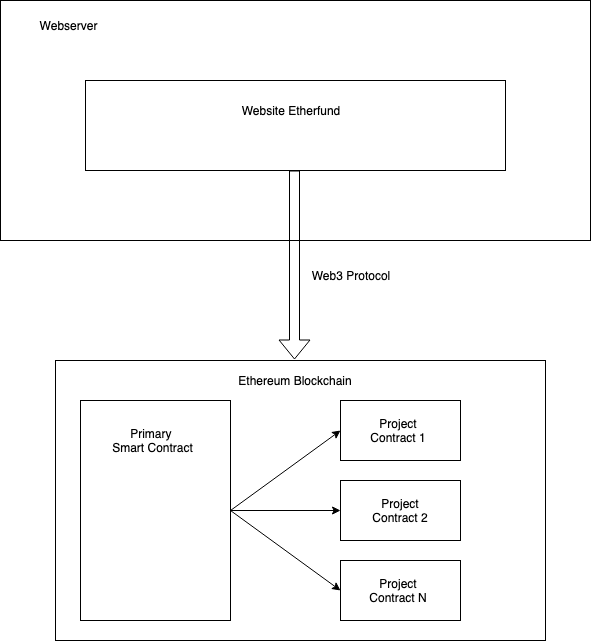

The diagram above was exported from draw.io. Its source (the exported page's mxGraphModel, read from the mxfile embedded in the PNG):
<mxGraphModel dx="1948" dy="1084" grid="1" gridSize="10" guides="1" tooltips="1" connect="1" arrows="1" fold="1" page="1" pageScale="1" pageWidth="1169" pageHeight="1654" math="0" shadow="0">
  <root>
    <mxCell id="0" />
    <mxCell id="1" parent="0" />
    <mxCell id="pG_LKi9QgKyewYUJBB0G-19" value="" style="rounded=0;whiteSpace=wrap;html=1;" vertex="1" parent="1">
      <mxGeometry x="170" y="130" width="590" height="240" as="geometry" />
    </mxCell>
    <mxCell id="pG_LKi9QgKyewYUJBB0G-1" value="" style="rounded=0;whiteSpace=wrap;html=1;" vertex="1" parent="1">
      <mxGeometry x="255" y="210" width="420" height="90" as="geometry" />
    </mxCell>
    <mxCell id="pG_LKi9QgKyewYUJBB0G-2" value="" style="rounded=0;whiteSpace=wrap;html=1;" vertex="1" parent="1">
      <mxGeometry x="225" y="490" width="490" height="280" as="geometry" />
    </mxCell>
    <mxCell id="pG_LKi9QgKyewYUJBB0G-3" value="Website Etherfund&lt;br&gt;" style="text;html=1;strokeColor=none;fillColor=none;align=center;verticalAlign=middle;whiteSpace=wrap;rounded=0;" vertex="1" parent="1">
      <mxGeometry x="400" y="220" width="120" height="40" as="geometry" />
    </mxCell>
    <mxCell id="pG_LKi9QgKyewYUJBB0G-4" value="Ethereum Blockchain" style="text;html=1;strokeColor=none;fillColor=none;align=center;verticalAlign=middle;whiteSpace=wrap;rounded=0;" vertex="1" parent="1">
      <mxGeometry x="400" y="500" width="130" height="20" as="geometry" />
    </mxCell>
    <mxCell id="pG_LKi9QgKyewYUJBB0G-5" value="" style="shape=flexArrow;endArrow=classic;html=1;entryX=0.488;entryY=-0.004;entryDx=0;entryDy=0;entryPerimeter=0;" edge="1" parent="1" target="pG_LKi9QgKyewYUJBB0G-2">
      <mxGeometry width="50" height="50" relative="1" as="geometry">
        <mxPoint x="464" y="300" as="sourcePoint" />
        <mxPoint x="650" y="370" as="targetPoint" />
      </mxGeometry>
    </mxCell>
    <mxCell id="pG_LKi9QgKyewYUJBB0G-6" value="Web3 Protocol&lt;br&gt;" style="text;html=1;strokeColor=none;fillColor=none;align=center;verticalAlign=middle;whiteSpace=wrap;rounded=0;" vertex="1" parent="1">
      <mxGeometry x="475" y="390" width="90" height="30" as="geometry" />
    </mxCell>
    <mxCell id="pG_LKi9QgKyewYUJBB0G-7" value="" style="rounded=0;whiteSpace=wrap;html=1;" vertex="1" parent="1">
      <mxGeometry x="250" y="530" width="150" height="220" as="geometry" />
    </mxCell>
    <mxCell id="pG_LKi9QgKyewYUJBB0G-8" value="" style="rounded=0;whiteSpace=wrap;html=1;" vertex="1" parent="1">
      <mxGeometry x="510" y="530" width="120" height="60" as="geometry" />
    </mxCell>
    <mxCell id="pG_LKi9QgKyewYUJBB0G-9" value="" style="rounded=0;whiteSpace=wrap;html=1;" vertex="1" parent="1">
      <mxGeometry x="510" y="610" width="120" height="60" as="geometry" />
    </mxCell>
    <mxCell id="pG_LKi9QgKyewYUJBB0G-10" value="" style="rounded=0;whiteSpace=wrap;html=1;" vertex="1" parent="1">
      <mxGeometry x="510" y="690" width="120" height="60" as="geometry" />
    </mxCell>
    <mxCell id="pG_LKi9QgKyewYUJBB0G-11" value="Primary&amp;nbsp;&lt;br&gt;Smart Contract&lt;br&gt;" style="text;html=1;strokeColor=none;fillColor=none;align=center;verticalAlign=middle;whiteSpace=wrap;rounded=0;" vertex="1" parent="1">
      <mxGeometry x="280" y="540" width="85" height="60" as="geometry" />
    </mxCell>
    <mxCell id="pG_LKi9QgKyewYUJBB0G-12" value="Project Contract 1" style="text;html=1;strokeColor=none;fillColor=none;align=center;verticalAlign=middle;whiteSpace=wrap;rounded=0;" vertex="1" parent="1">
      <mxGeometry x="530" y="540" width="76" height="40" as="geometry" />
    </mxCell>
    <mxCell id="pG_LKi9QgKyewYUJBB0G-13" value="Project Contract 2" style="text;html=1;strokeColor=none;fillColor=none;align=center;verticalAlign=middle;whiteSpace=wrap;rounded=0;" vertex="1" parent="1">
      <mxGeometry x="535" y="617.5" width="70" height="45" as="geometry" />
    </mxCell>
    <mxCell id="pG_LKi9QgKyewYUJBB0G-14" value="Project Contract N" style="text;html=1;strokeColor=none;fillColor=none;align=center;verticalAlign=middle;whiteSpace=wrap;rounded=0;" vertex="1" parent="1">
      <mxGeometry x="538" y="700" width="60" height="40" as="geometry" />
    </mxCell>
    <mxCell id="pG_LKi9QgKyewYUJBB0G-15" value="" style="endArrow=classic;html=1;exitX=1;exitY=0.5;exitDx=0;exitDy=0;entryX=0;entryY=0.5;entryDx=0;entryDy=0;" edge="1" parent="1" source="pG_LKi9QgKyewYUJBB0G-7" target="pG_LKi9QgKyewYUJBB0G-8">
      <mxGeometry width="50" height="50" relative="1" as="geometry">
        <mxPoint x="440" y="590" as="sourcePoint" />
        <mxPoint x="490" y="540" as="targetPoint" />
      </mxGeometry>
    </mxCell>
    <mxCell id="pG_LKi9QgKyewYUJBB0G-17" value="" style="endArrow=classic;html=1;exitX=1;exitY=0.5;exitDx=0;exitDy=0;entryX=0;entryY=0.5;entryDx=0;entryDy=0;" edge="1" parent="1" source="pG_LKi9QgKyewYUJBB0G-7" target="pG_LKi9QgKyewYUJBB0G-9">
      <mxGeometry width="50" height="50" relative="1" as="geometry">
        <mxPoint x="450" y="660" as="sourcePoint" />
        <mxPoint x="500" y="610" as="targetPoint" />
      </mxGeometry>
    </mxCell>
    <mxCell id="pG_LKi9QgKyewYUJBB0G-18" value="" style="endArrow=classic;html=1;entryX=0;entryY=0.5;entryDx=0;entryDy=0;" edge="1" parent="1" target="pG_LKi9QgKyewYUJBB0G-10">
      <mxGeometry width="50" height="50" relative="1" as="geometry">
        <mxPoint x="400" y="640" as="sourcePoint" />
        <mxPoint x="520" y="690" as="targetPoint" />
      </mxGeometry>
    </mxCell>
    <mxCell id="pG_LKi9QgKyewYUJBB0G-21" value="Webserver&lt;br&gt;" style="text;html=1;strokeColor=none;fillColor=none;align=center;verticalAlign=middle;whiteSpace=wrap;rounded=0;" vertex="1" parent="1">
      <mxGeometry x="185" y="140" width="105" height="30" as="geometry" />
    </mxCell>
  </root>
</mxGraphModel>